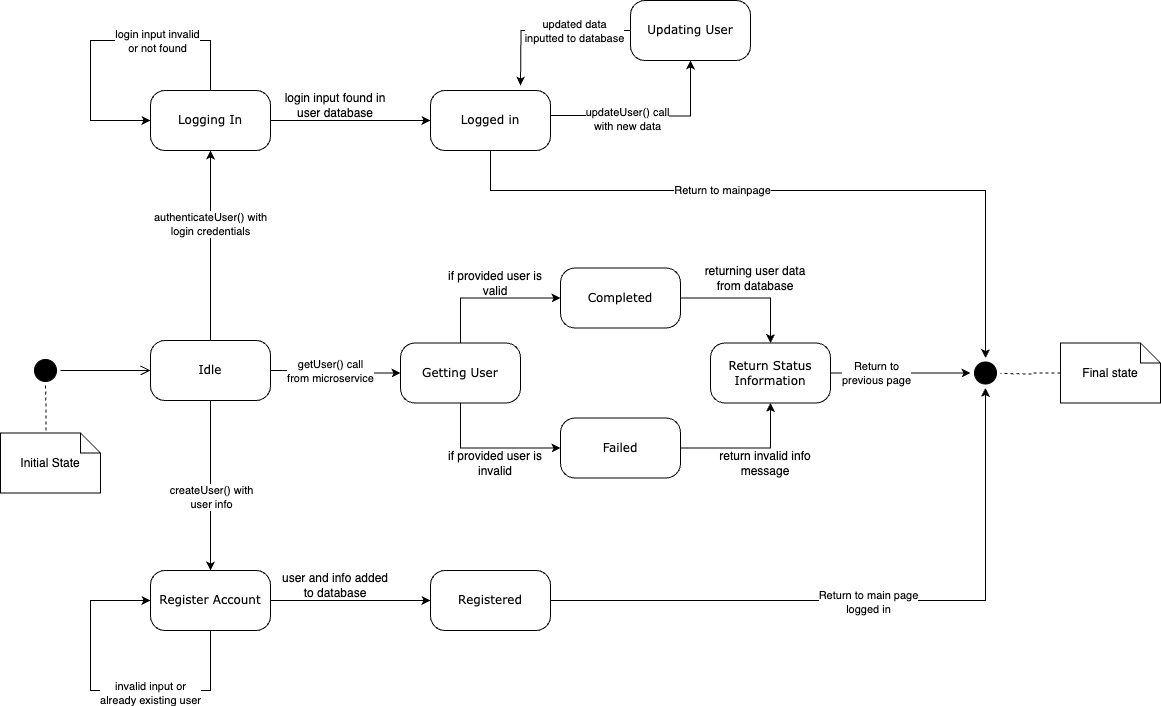

The diagram above was exported from draw.io. Its source (the exported page's mxGraphModel, read from the mxfile embedded in the PNG):
<mxGraphModel dx="690" dy="723" grid="1" gridSize="10" guides="1" tooltips="1" connect="1" arrows="1" fold="1" page="1" pageScale="1" pageWidth="1100" pageHeight="850" background="#ffffff" math="0" shadow="0">
  <root>
    <mxCell id="0" />
    <mxCell id="1" parent="0" />
    <mxCell id="382b91b5511bd0f7-1" value="" style="ellipse;html=1;shape=startState;fillColor=#000000;strokeColor=#000000;rounded=1;shadow=0;comic=0;labelBackgroundColor=none;fontFamily=Verdana;fontSize=12;fontColor=#000000;align=center;direction=south;" parent="1" vertex="1">
      <mxGeometry x="100" y="365" width="30" height="30" as="geometry" />
    </mxCell>
    <mxCell id="CYnR1oLNgdCgqRhuc-AB-43" style="edgeStyle=orthogonalEdgeStyle;rounded=0;orthogonalLoop=1;jettySize=auto;html=1;entryX=0.5;entryY=1;entryDx=0;entryDy=0;" parent="1" source="382b91b5511bd0f7-6" target="suF0fqJygNtOdNFqm4lb-1" edge="1">
      <mxGeometry relative="1" as="geometry" />
    </mxCell>
    <mxCell id="CYnR1oLNgdCgqRhuc-AB-44" value="authenticateUser() with&lt;br style=&quot;border-color: var(--border-color); background-color: rgb(251, 251, 251);&quot;&gt;&lt;span style=&quot;border-color: var(--border-color);&quot;&gt;login credentials&lt;/span&gt;" style="edgeLabel;html=1;align=center;verticalAlign=middle;resizable=0;points=[];" parent="CYnR1oLNgdCgqRhuc-AB-43" vertex="1" connectable="0">
      <mxGeometry x="0.2275" y="1" relative="1" as="geometry">
        <mxPoint as="offset" />
      </mxGeometry>
    </mxCell>
    <mxCell id="CYnR1oLNgdCgqRhuc-AB-58" style="edgeStyle=orthogonalEdgeStyle;rounded=0;orthogonalLoop=1;jettySize=auto;html=1;entryX=0.5;entryY=0;entryDx=0;entryDy=0;" parent="1" source="382b91b5511bd0f7-6" target="suF0fqJygNtOdNFqm4lb-2" edge="1">
      <mxGeometry relative="1" as="geometry" />
    </mxCell>
    <mxCell id="CYnR1oLNgdCgqRhuc-AB-59" value="createUser() with&lt;br&gt;user info" style="edgeLabel;html=1;align=center;verticalAlign=middle;resizable=0;points=[];" parent="CYnR1oLNgdCgqRhuc-AB-58" vertex="1" connectable="0">
      <mxGeometry x="-0.042" y="1" relative="1" as="geometry">
        <mxPoint x="-1" y="15" as="offset" />
      </mxGeometry>
    </mxCell>
    <mxCell id="CYnR1oLNgdCgqRhuc-AB-69" style="edgeStyle=orthogonalEdgeStyle;rounded=0;orthogonalLoop=1;jettySize=auto;html=1;entryX=0;entryY=0.5;entryDx=0;entryDy=0;" parent="1" source="382b91b5511bd0f7-6" target="1yd7jxlWz1D6BYrCICQQ-5" edge="1">
      <mxGeometry relative="1" as="geometry" />
    </mxCell>
    <mxCell id="CYnR1oLNgdCgqRhuc-AB-70" value="getUser() call &lt;br&gt;from microservice" style="edgeLabel;html=1;align=center;verticalAlign=middle;resizable=0;points=[];" parent="CYnR1oLNgdCgqRhuc-AB-69" vertex="1" connectable="0">
      <mxGeometry x="-0.1109" y="1" relative="1" as="geometry">
        <mxPoint y="1" as="offset" />
      </mxGeometry>
    </mxCell>
    <mxCell id="382b91b5511bd0f7-6" value="Idle" style="rounded=1;whiteSpace=wrap;html=1;arcSize=24;shadow=0;comic=0;labelBackgroundColor=none;fontFamily=Verdana;fontSize=12;align=center;" parent="1" vertex="1">
      <mxGeometry x="220" y="350" width="120" height="60" as="geometry" />
    </mxCell>
    <mxCell id="2a3bc250acf0617d-9" style="edgeStyle=orthogonalEdgeStyle;html=1;labelBackgroundColor=none;endArrow=open;endSize=8;strokeColor=#000000;fontFamily=Verdana;fontSize=12;align=left;" parent="1" source="382b91b5511bd0f7-1" target="382b91b5511bd0f7-6" edge="1">
      <mxGeometry relative="1" as="geometry" />
    </mxCell>
    <mxCell id="CYnR1oLNgdCgqRhuc-AB-8" style="edgeStyle=orthogonalEdgeStyle;rounded=0;orthogonalLoop=1;jettySize=auto;html=1;entryX=0;entryY=0.5;entryDx=0;entryDy=0;" parent="1" source="1yd7jxlWz1D6BYrCICQQ-5" target="CYnR1oLNgdCgqRhuc-AB-5" edge="1">
      <mxGeometry relative="1" as="geometry">
        <Array as="points">
          <mxPoint x="530" y="457.5" />
        </Array>
      </mxGeometry>
    </mxCell>
    <mxCell id="CYnR1oLNgdCgqRhuc-AB-12" style="edgeStyle=orthogonalEdgeStyle;rounded=0;orthogonalLoop=1;jettySize=auto;html=1;entryX=0;entryY=0.5;entryDx=0;entryDy=0;" parent="1" source="1yd7jxlWz1D6BYrCICQQ-5" target="CYnR1oLNgdCgqRhuc-AB-6" edge="1">
      <mxGeometry relative="1" as="geometry">
        <Array as="points">
          <mxPoint x="530" y="307.5" />
        </Array>
      </mxGeometry>
    </mxCell>
    <mxCell id="1yd7jxlWz1D6BYrCICQQ-5" value="Getting User" style="rounded=1;whiteSpace=wrap;html=1;arcSize=24;shadow=0;comic=0;labelBackgroundColor=none;fontFamily=Verdana;fontSize=12;align=center;" parent="1" vertex="1">
      <mxGeometry x="470" y="352.5" width="120" height="60" as="geometry" />
    </mxCell>
    <mxCell id="CYnR1oLNgdCgqRhuc-AB-22" style="edgeStyle=orthogonalEdgeStyle;rounded=0;orthogonalLoop=1;jettySize=auto;html=1;entryX=0;entryY=0.5;entryDx=0;entryDy=0;" parent="1" source="suF0fqJygNtOdNFqm4lb-1" target="CYnR1oLNgdCgqRhuc-AB-16" edge="1">
      <mxGeometry relative="1" as="geometry">
        <Array as="points">
          <mxPoint x="390" y="130" />
          <mxPoint x="390" y="130" />
        </Array>
      </mxGeometry>
    </mxCell>
    <mxCell id="suF0fqJygNtOdNFqm4lb-1" value="Logging In" style="rounded=1;whiteSpace=wrap;html=1;arcSize=24;shadow=0;comic=0;labelBackgroundColor=none;fontFamily=Verdana;fontSize=12;align=center;" parent="1" vertex="1">
      <mxGeometry x="220" y="100" width="120" height="60" as="geometry" />
    </mxCell>
    <mxCell id="suF0fqJygNtOdNFqm4lb-2" value="Register Account" style="rounded=1;whiteSpace=wrap;html=1;arcSize=24;shadow=0;comic=0;labelBackgroundColor=none;fontFamily=Verdana;fontSize=12;align=center;" parent="1" vertex="1">
      <mxGeometry x="220" y="580" width="120" height="60" as="geometry" />
    </mxCell>
    <mxCell id="suF0fqJygNtOdNFqm4lb-9" value="" style="ellipse;html=1;shape=startState;fillColor=#000000;strokeColor=#000000;rounded=1;shadow=0;comic=0;labelBackgroundColor=none;fontFamily=Verdana;fontSize=12;fontColor=#000000;align=center;direction=south;" parent="1" vertex="1">
      <mxGeometry x="1040" y="367.5" width="30" height="30" as="geometry" />
    </mxCell>
    <mxCell id="CYnR1oLNgdCgqRhuc-AB-2" value="returning user data from database" style="text;html=1;strokeColor=none;fillColor=none;align=center;verticalAlign=middle;whiteSpace=wrap;rounded=0;" parent="1" vertex="1">
      <mxGeometry x="770" y="272.5" width="110" height="30" as="geometry" />
    </mxCell>
    <mxCell id="CYnR1oLNgdCgqRhuc-AB-11" style="edgeStyle=orthogonalEdgeStyle;rounded=0;orthogonalLoop=1;jettySize=auto;html=1;entryX=0.5;entryY=1;entryDx=0;entryDy=0;" parent="1" source="CYnR1oLNgdCgqRhuc-AB-5" target="CYnR1oLNgdCgqRhuc-AB-9" edge="1">
      <mxGeometry relative="1" as="geometry" />
    </mxCell>
    <mxCell id="CYnR1oLNgdCgqRhuc-AB-5" value="Failed" style="rounded=1;whiteSpace=wrap;html=1;arcSize=24;shadow=0;comic=0;labelBackgroundColor=none;fontFamily=Verdana;fontSize=12;align=center;" parent="1" vertex="1">
      <mxGeometry x="630" y="427.5" width="120" height="60" as="geometry" />
    </mxCell>
    <mxCell id="CYnR1oLNgdCgqRhuc-AB-10" style="edgeStyle=orthogonalEdgeStyle;rounded=0;orthogonalLoop=1;jettySize=auto;html=1;entryX=0.5;entryY=0;entryDx=0;entryDy=0;" parent="1" source="CYnR1oLNgdCgqRhuc-AB-6" target="CYnR1oLNgdCgqRhuc-AB-9" edge="1">
      <mxGeometry relative="1" as="geometry" />
    </mxCell>
    <mxCell id="CYnR1oLNgdCgqRhuc-AB-6" value="Completed" style="rounded=1;whiteSpace=wrap;html=1;arcSize=24;shadow=0;comic=0;labelBackgroundColor=none;fontFamily=Verdana;fontSize=12;align=center;" parent="1" vertex="1">
      <mxGeometry x="630" y="277.5" width="120" height="60" as="geometry" />
    </mxCell>
    <mxCell id="CYnR1oLNgdCgqRhuc-AB-71" style="edgeStyle=orthogonalEdgeStyle;rounded=0;orthogonalLoop=1;jettySize=auto;html=1;" parent="1" source="CYnR1oLNgdCgqRhuc-AB-9" edge="1">
      <mxGeometry relative="1" as="geometry">
        <mxPoint x="1040" y="382.5" as="targetPoint" />
      </mxGeometry>
    </mxCell>
    <mxCell id="aTsdMFYAVgKohe3B6qNJ-7" value="Return to &lt;br&gt;previous page" style="edgeLabel;html=1;align=center;verticalAlign=middle;resizable=0;points=[];" parent="CYnR1oLNgdCgqRhuc-AB-71" vertex="1" connectable="0">
      <mxGeometry x="-0.3594" y="1" relative="1" as="geometry">
        <mxPoint y="1" as="offset" />
      </mxGeometry>
    </mxCell>
    <mxCell id="CYnR1oLNgdCgqRhuc-AB-9" value="Return Status Information" style="rounded=1;whiteSpace=wrap;html=1;arcSize=24;shadow=0;comic=0;labelBackgroundColor=none;fontFamily=Verdana;fontSize=12;align=center;" parent="1" vertex="1">
      <mxGeometry x="780" y="352.5" width="120" height="60" as="geometry" />
    </mxCell>
    <mxCell id="CYnR1oLNgdCgqRhuc-AB-13" value="if provided user is invalid" style="text;html=1;strokeColor=none;fillColor=none;align=center;verticalAlign=middle;whiteSpace=wrap;rounded=0;" parent="1" vertex="1">
      <mxGeometry x="510" y="457.5" width="110" height="30" as="geometry" />
    </mxCell>
    <mxCell id="CYnR1oLNgdCgqRhuc-AB-14" value="return invalid info message" style="text;html=1;strokeColor=none;fillColor=none;align=center;verticalAlign=middle;whiteSpace=wrap;rounded=0;" parent="1" vertex="1">
      <mxGeometry x="780" y="457.5" width="110" height="30" as="geometry" />
    </mxCell>
    <mxCell id="CYnR1oLNgdCgqRhuc-AB-15" value="if provided user is valid" style="text;html=1;strokeColor=none;fillColor=none;align=center;verticalAlign=middle;whiteSpace=wrap;rounded=0;" parent="1" vertex="1">
      <mxGeometry x="510" y="277.5" width="110" height="30" as="geometry" />
    </mxCell>
    <mxCell id="CYnR1oLNgdCgqRhuc-AB-73" style="edgeStyle=orthogonalEdgeStyle;rounded=0;orthogonalLoop=1;jettySize=auto;html=1;entryX=0;entryY=0.5;entryDx=0;entryDy=0;" parent="1" source="CYnR1oLNgdCgqRhuc-AB-16" target="suF0fqJygNtOdNFqm4lb-9" edge="1">
      <mxGeometry relative="1" as="geometry">
        <Array as="points">
          <mxPoint x="560" y="200" />
          <mxPoint x="1055" y="200" />
        </Array>
      </mxGeometry>
    </mxCell>
    <mxCell id="aTsdMFYAVgKohe3B6qNJ-6" value="Return to mainpage" style="edgeLabel;html=1;align=center;verticalAlign=middle;resizable=0;points=[];" parent="CYnR1oLNgdCgqRhuc-AB-73" vertex="1" connectable="0">
      <mxGeometry x="-0.2285" y="1" relative="1" as="geometry">
        <mxPoint as="offset" />
      </mxGeometry>
    </mxCell>
    <mxCell id="CYnR1oLNgdCgqRhuc-AB-16" value="Logged in" style="rounded=1;whiteSpace=wrap;html=1;arcSize=24;shadow=0;comic=0;labelBackgroundColor=none;fontFamily=Verdana;fontSize=12;align=center;" parent="1" vertex="1">
      <mxGeometry x="500" y="100" width="120" height="60" as="geometry" />
    </mxCell>
    <mxCell id="CYnR1oLNgdCgqRhuc-AB-28" value="login input found in user database" style="text;html=1;strokeColor=none;fillColor=none;align=center;verticalAlign=middle;whiteSpace=wrap;rounded=0;" parent="1" vertex="1">
      <mxGeometry x="350" y="100" width="110" height="30" as="geometry" />
    </mxCell>
    <mxCell id="CYnR1oLNgdCgqRhuc-AB-46" style="edgeStyle=orthogonalEdgeStyle;rounded=0;orthogonalLoop=1;jettySize=auto;html=1;entryX=0;entryY=0.5;entryDx=0;entryDy=0;" parent="1" source="suF0fqJygNtOdNFqm4lb-1" target="suF0fqJygNtOdNFqm4lb-1" edge="1">
      <mxGeometry relative="1" as="geometry">
        <Array as="points">
          <mxPoint x="280" y="50" />
          <mxPoint x="160" y="50" />
          <mxPoint x="160" y="130" />
        </Array>
      </mxGeometry>
    </mxCell>
    <mxCell id="CYnR1oLNgdCgqRhuc-AB-47" value="login input invalid&lt;br style=&quot;border-color: var(--border-color);&quot;&gt;&amp;nbsp;or not found&amp;nbsp;" style="edgeLabel;html=1;align=center;verticalAlign=middle;resizable=0;points=[];" parent="CYnR1oLNgdCgqRhuc-AB-46" vertex="1" connectable="0">
      <mxGeometry x="-0.3266" relative="1" as="geometry">
        <mxPoint as="offset" />
      </mxGeometry>
    </mxCell>
    <mxCell id="CYnR1oLNgdCgqRhuc-AB-48" style="edgeStyle=orthogonalEdgeStyle;rounded=0;orthogonalLoop=1;jettySize=auto;html=1;entryX=0;entryY=0.5;entryDx=0;entryDy=0;" parent="1" target="CYnR1oLNgdCgqRhuc-AB-51" edge="1">
      <mxGeometry relative="1" as="geometry">
        <Array as="points">
          <mxPoint x="390" y="610" />
          <mxPoint x="390" y="610" />
        </Array>
        <mxPoint x="340" y="610.0033333333333" as="sourcePoint" />
      </mxGeometry>
    </mxCell>
    <mxCell id="CYnR1oLNgdCgqRhuc-AB-72" style="edgeStyle=orthogonalEdgeStyle;rounded=0;orthogonalLoop=1;jettySize=auto;html=1;entryX=1;entryY=0.5;entryDx=0;entryDy=0;" parent="1" source="CYnR1oLNgdCgqRhuc-AB-51" target="suF0fqJygNtOdNFqm4lb-9" edge="1">
      <mxGeometry relative="1" as="geometry" />
    </mxCell>
    <mxCell id="aTsdMFYAVgKohe3B6qNJ-8" value="Return to main page&lt;br&gt;logged in" style="edgeLabel;html=1;align=center;verticalAlign=middle;resizable=0;points=[];" parent="CYnR1oLNgdCgqRhuc-AB-72" vertex="1" connectable="0">
      <mxGeometry x="-0.0208" y="-1" relative="1" as="geometry">
        <mxPoint as="offset" />
      </mxGeometry>
    </mxCell>
    <mxCell id="CYnR1oLNgdCgqRhuc-AB-51" value="Registered" style="rounded=1;whiteSpace=wrap;html=1;arcSize=24;shadow=0;comic=0;labelBackgroundColor=none;fontFamily=Verdana;fontSize=12;align=center;" parent="1" vertex="1">
      <mxGeometry x="500" y="580" width="120" height="60" as="geometry" />
    </mxCell>
    <mxCell id="CYnR1oLNgdCgqRhuc-AB-52" value="user and info added to database" style="text;html=1;strokeColor=none;fillColor=none;align=center;verticalAlign=middle;whiteSpace=wrap;rounded=0;" parent="1" vertex="1">
      <mxGeometry x="350" y="580" width="110" height="30" as="geometry" />
    </mxCell>
    <mxCell id="CYnR1oLNgdCgqRhuc-AB-56" style="edgeStyle=orthogonalEdgeStyle;rounded=0;orthogonalLoop=1;jettySize=auto;html=1;entryX=0;entryY=0.5;entryDx=0;entryDy=0;" parent="1" source="suF0fqJygNtOdNFqm4lb-2" target="suF0fqJygNtOdNFqm4lb-2" edge="1">
      <mxGeometry relative="1" as="geometry">
        <Array as="points">
          <mxPoint x="280" y="700" />
          <mxPoint x="160" y="700" />
          <mxPoint x="160" y="610" />
        </Array>
      </mxGeometry>
    </mxCell>
    <mxCell id="CYnR1oLNgdCgqRhuc-AB-57" value="invalid input or &lt;br&gt;already existing user" style="edgeLabel;html=1;align=center;verticalAlign=middle;resizable=0;points=[];" parent="CYnR1oLNgdCgqRhuc-AB-56" vertex="1" connectable="0">
      <mxGeometry x="-0.2664" y="2" relative="1" as="geometry">
        <mxPoint as="offset" />
      </mxGeometry>
    </mxCell>
    <mxCell id="CYnR1oLNgdCgqRhuc-AB-64" style="edgeStyle=orthogonalEdgeStyle;rounded=0;orthogonalLoop=1;jettySize=auto;html=1;entryX=0.5;entryY=1;entryDx=0;entryDy=0;" parent="1" target="CYnR1oLNgdCgqRhuc-AB-68" edge="1">
      <mxGeometry relative="1" as="geometry">
        <mxPoint x="620" y="125" as="sourcePoint" />
      </mxGeometry>
    </mxCell>
    <mxCell id="CYnR1oLNgdCgqRhuc-AB-65" value="updateUser() call &lt;br&gt;with new data" style="edgeLabel;html=1;align=center;verticalAlign=middle;resizable=0;points=[];" parent="CYnR1oLNgdCgqRhuc-AB-64" vertex="1" connectable="0">
      <mxGeometry x="-0.2103" y="-3" relative="1" as="geometry">
        <mxPoint as="offset" />
      </mxGeometry>
    </mxCell>
    <mxCell id="CYnR1oLNgdCgqRhuc-AB-66" style="edgeStyle=orthogonalEdgeStyle;rounded=0;orthogonalLoop=1;jettySize=auto;html=1;entryX=0.75;entryY=0;entryDx=0;entryDy=0;" parent="1" source="CYnR1oLNgdCgqRhuc-AB-68" edge="1">
      <mxGeometry relative="1" as="geometry">
        <mxPoint x="590" y="95" as="targetPoint" />
      </mxGeometry>
    </mxCell>
    <mxCell id="CYnR1oLNgdCgqRhuc-AB-67" value="updated data &lt;br&gt;inputted to database" style="edgeLabel;html=1;align=center;verticalAlign=middle;resizable=0;points=[];" parent="CYnR1oLNgdCgqRhuc-AB-66" vertex="1" connectable="0">
      <mxGeometry x="-0.3091" relative="1" as="geometry">
        <mxPoint as="offset" />
      </mxGeometry>
    </mxCell>
    <mxCell id="CYnR1oLNgdCgqRhuc-AB-68" value="Updating User" style="rounded=1;whiteSpace=wrap;html=1;arcSize=24;shadow=0;comic=0;labelBackgroundColor=none;fontFamily=Verdana;fontSize=12;align=center;" parent="1" vertex="1">
      <mxGeometry x="700" y="10" width="120" height="60" as="geometry" />
    </mxCell>
    <mxCell id="aTsdMFYAVgKohe3B6qNJ-1" style="edgeStyle=orthogonalEdgeStyle;rounded=0;orthogonalLoop=1;jettySize=auto;html=1;entryX=0.454;entryY=0.002;entryDx=0;entryDy=0;endArrow=none;endFill=0;dashed=1;exitX=1;exitY=0.5;exitDx=0;exitDy=0;entryPerimeter=0;" parent="1" target="aTsdMFYAVgKohe3B6qNJ-2" edge="1">
      <mxGeometry relative="1" as="geometry">
        <mxPoint x="50" y="397.98" as="targetPoint" />
        <mxPoint x="115" y="395" as="sourcePoint" />
      </mxGeometry>
    </mxCell>
    <mxCell id="aTsdMFYAVgKohe3B6qNJ-2" value="Initial State" style="shape=note;size=20;whiteSpace=wrap;html=1;" parent="1" vertex="1">
      <mxGeometry x="70" y="442.5" width="100" height="60" as="geometry" />
    </mxCell>
    <mxCell id="aTsdMFYAVgKohe3B6qNJ-3" style="edgeStyle=orthogonalEdgeStyle;rounded=0;orthogonalLoop=1;jettySize=auto;html=1;entryX=0.5;entryY=0;entryDx=0;entryDy=0;endArrow=none;endFill=0;dashed=1;" parent="1" source="aTsdMFYAVgKohe3B6qNJ-4" edge="1">
      <mxGeometry relative="1" as="geometry">
        <mxPoint x="1070" y="383" as="targetPoint" />
      </mxGeometry>
    </mxCell>
    <mxCell id="aTsdMFYAVgKohe3B6qNJ-4" value="Final state" style="shape=note;size=20;whiteSpace=wrap;html=1;" parent="1" vertex="1">
      <mxGeometry x="1130" y="352.5" width="100" height="60" as="geometry" />
    </mxCell>
  </root>
</mxGraphModel>